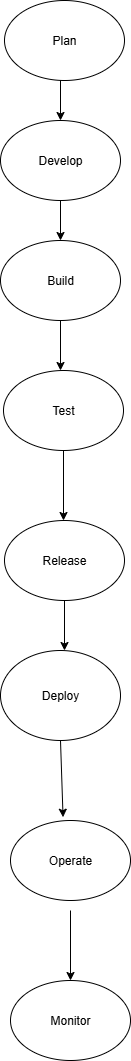

The diagram above was exported from draw.io. Its source (the exported page's mxGraphModel, read from the mxfile embedded in the PNG):
<mxGraphModel dx="1747" dy="1029" grid="1" gridSize="10" guides="1" tooltips="1" connect="1" arrows="1" fold="1" page="1" pageScale="1" pageWidth="827" pageHeight="1169" math="0" shadow="0">
  <root>
    <mxCell id="0" />
    <mxCell id="1" parent="0" />
    <mxCell id="-wjb3ofCleMJy9a5LZn--1" value="Plan" style="ellipse;whiteSpace=wrap;html=1;" vertex="1" parent="1">
      <mxGeometry x="354" y="40" width="120" height="80" as="geometry" />
    </mxCell>
    <mxCell id="-wjb3ofCleMJy9a5LZn--2" value="Develop" style="ellipse;whiteSpace=wrap;html=1;" vertex="1" parent="1">
      <mxGeometry x="350" y="160" width="120" height="80" as="geometry" />
    </mxCell>
    <mxCell id="-wjb3ofCleMJy9a5LZn--3" value="Build" style="ellipse;whiteSpace=wrap;html=1;" vertex="1" parent="1">
      <mxGeometry x="350" y="280" width="120" height="80" as="geometry" />
    </mxCell>
    <mxCell id="-wjb3ofCleMJy9a5LZn--5" value="Test" style="ellipse;whiteSpace=wrap;html=1;" vertex="1" parent="1">
      <mxGeometry x="353" y="410" width="120" height="80" as="geometry" />
    </mxCell>
    <mxCell id="-wjb3ofCleMJy9a5LZn--12" value="Release" style="ellipse;whiteSpace=wrap;html=1;" vertex="1" parent="1">
      <mxGeometry x="354" y="560" width="120" height="80" as="geometry" />
    </mxCell>
    <mxCell id="-wjb3ofCleMJy9a5LZn--13" value="Deploy" style="ellipse;whiteSpace=wrap;html=1;" vertex="1" parent="1">
      <mxGeometry x="350" y="690" width="120" height="90" as="geometry" />
    </mxCell>
    <mxCell id="-wjb3ofCleMJy9a5LZn--14" value="Operate" style="ellipse;whiteSpace=wrap;html=1;" vertex="1" parent="1">
      <mxGeometry x="360" y="860" width="120" height="80" as="geometry" />
    </mxCell>
    <mxCell id="-wjb3ofCleMJy9a5LZn--15" value="Monitor" style="ellipse;whiteSpace=wrap;html=1;" vertex="1" parent="1">
      <mxGeometry x="360" y="1020" width="120" height="80" as="geometry" />
    </mxCell>
    <mxCell id="-wjb3ofCleMJy9a5LZn--16" value="" style="endArrow=classic;html=1;rounded=0;exitX=0.5;exitY=1;exitDx=0;exitDy=0;" edge="1" parent="1" source="-wjb3ofCleMJy9a5LZn--5">
      <mxGeometry width="50" height="50" relative="1" as="geometry">
        <mxPoint x="340" y="480" as="sourcePoint" />
        <mxPoint x="413" y="560" as="targetPoint" />
      </mxGeometry>
    </mxCell>
    <mxCell id="-wjb3ofCleMJy9a5LZn--17" value="" style="endArrow=classic;html=1;rounded=0;entryX=0.5;entryY=0;entryDx=0;entryDy=0;" edge="1" parent="1" target="-wjb3ofCleMJy9a5LZn--2">
      <mxGeometry width="50" height="50" relative="1" as="geometry">
        <mxPoint x="410" y="130" as="sourcePoint" />
        <mxPoint x="400" y="150" as="targetPoint" />
        <Array as="points">
          <mxPoint x="410" y="120" />
        </Array>
      </mxGeometry>
    </mxCell>
    <mxCell id="-wjb3ofCleMJy9a5LZn--18" value="" style="endArrow=classic;html=1;rounded=0;entryX=0.5;entryY=0;entryDx=0;entryDy=0;" edge="1" parent="1" target="-wjb3ofCleMJy9a5LZn--3">
      <mxGeometry width="50" height="50" relative="1" as="geometry">
        <mxPoint x="410" y="250" as="sourcePoint" />
        <mxPoint x="280" y="270" as="targetPoint" />
        <Array as="points">
          <mxPoint x="410" y="240" />
        </Array>
      </mxGeometry>
    </mxCell>
    <mxCell id="-wjb3ofCleMJy9a5LZn--19" value="" style="endArrow=classic;html=1;rounded=0;exitX=0.5;exitY=1;exitDx=0;exitDy=0;" edge="1" parent="1" source="-wjb3ofCleMJy9a5LZn--3">
      <mxGeometry width="50" height="50" relative="1" as="geometry">
        <mxPoint x="340" y="370" as="sourcePoint" />
        <mxPoint x="410" y="410" as="targetPoint" />
      </mxGeometry>
    </mxCell>
    <mxCell id="-wjb3ofCleMJy9a5LZn--20" value="" style="endArrow=classic;html=1;rounded=0;exitX=0.5;exitY=1;exitDx=0;exitDy=0;entryX=0.438;entryY=-0.041;entryDx=0;entryDy=0;entryPerimeter=0;" edge="1" parent="1" source="-wjb3ofCleMJy9a5LZn--13" target="-wjb3ofCleMJy9a5LZn--14">
      <mxGeometry width="50" height="50" relative="1" as="geometry">
        <mxPoint x="410" y="790" as="sourcePoint" />
        <mxPoint x="410" y="850" as="targetPoint" />
      </mxGeometry>
    </mxCell>
    <mxCell id="-wjb3ofCleMJy9a5LZn--24" value="" style="endArrow=classic;html=1;rounded=0;exitX=0.5;exitY=1;exitDx=0;exitDy=0;" edge="1" parent="1" source="-wjb3ofCleMJy9a5LZn--12">
      <mxGeometry width="50" height="50" relative="1" as="geometry">
        <mxPoint x="414" y="650" as="sourcePoint" />
        <mxPoint x="414" y="690" as="targetPoint" />
      </mxGeometry>
    </mxCell>
    <mxCell id="-wjb3ofCleMJy9a5LZn--25" value="" style="endArrow=classic;html=1;rounded=0;" edge="1" parent="1" target="-wjb3ofCleMJy9a5LZn--15">
      <mxGeometry width="50" height="50" relative="1" as="geometry">
        <mxPoint x="420" y="950" as="sourcePoint" />
        <mxPoint x="310" y="1100" as="targetPoint" />
      </mxGeometry>
    </mxCell>
  </root>
</mxGraphModel>